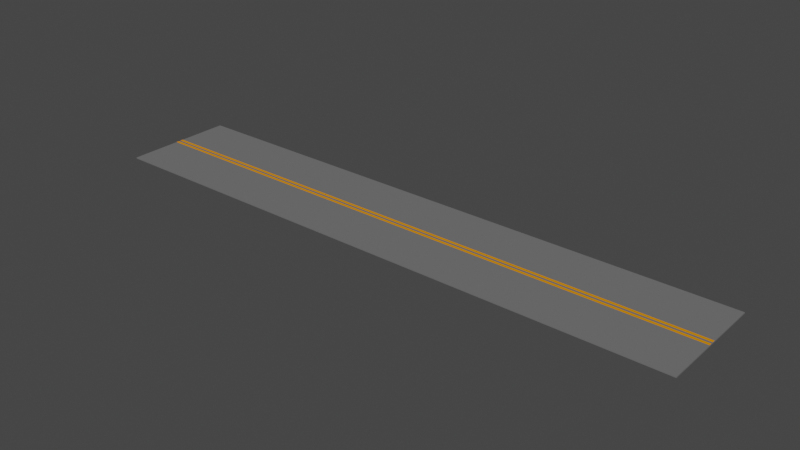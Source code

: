 # Source: blend.blend  (saved by Blender 2.82.7; exported with 4.5.12 LTS)
import bpy
from mathutils import Matrix  # noqa: F401  (used for matrix-valued properties, if any)

bpy.ops.wm.read_factory_settings(use_empty=True)
scene = bpy.context.scene
scene.name = 'Scene'

# ---- collections
col_collection = bpy.data.collections.new('Collection'); scene.collection.children.link(col_collection)

# ---- materials (node trees are filled in below, after node groups)
mat_material_002 = bpy.data.materials.new('Material.002')
mat_material_002.use_transparent_shadow = False
mat_material_002.diffuse_color = (0.1626, 0.1626, 0.1626, 1.0)
mat_material_001 = bpy.data.materials.new('Material.001')
mat_material_001.use_transparent_shadow = False
mat_material_001.diffuse_color = (0.8, 0.2706, 0.0, 1.0)

# ---- material node trees

# ---- world
world_world = bpy.data.worlds.new('World'); scene.world = world_world
world_world.use_nodes = True; world_world.node_tree.nodes.clear()
_N = world_world.node_tree.nodes; _L = world_world.node_tree.links
n0 = _N.new('ShaderNodeOutputWorld'); n0.name = 'World Output'; n0.location = (300, 300)
n1 = _N.new('ShaderNodeBackground'); n1.name = 'Background'; n1.location = (10, 300)
n1.inputs[0].default_value = (0.05088, 0.05088, 0.05088, 1.0)
_L.new(n1.outputs[0], n0.inputs[0])
n0.is_active_output = True
world_world.color = (0.05088, 0.05088, 0.05088)
world_world.use_sun_shadow = False
world_world.sun_shadow_jitter_overblur = 0.0

# ---- meshes
me_cube_001 = bpy.data.meshes.new('Cube.001')
me_cube_001.from_pydata([(-1.0, -1.0, -1.0), (-1.0, -1.0, 1.0), (-1.0, 1.0, -1.0), (-1.0, 1.0, 1.0), (1.0, -1.0, -1.0), (1.0, -1.0, 1.0), (1.0, 1.0, -1.0), (1.0, 1.0, 1.0)], [], [(0, 1, 3, 2), (2, 3, 7, 6), (6, 7, 5, 4), (4, 5, 1, 0), (2, 6, 4, 0), (7, 3, 1, 5)])
_uv = me_cube_001.uv_layers.new(name='UVMap')
_uv.uv.foreach_set('vector', [0.375, 0.0, 0.625, 0.0, 0.625, 0.25, 0.375, 0.25, 0.375, 0.25, 0.625, 0.25, 0.625, 0.5, 0.375, 0.5, 0.375, 0.5, 0.625, 0.5, 0.625, 0.75, 0.375, 0.75, 0.375, 0.75, 0.625, 0.75, 0.625, 1.0, 0.375, 1.0, 0.125, 0.5, 0.375, 0.5, 0.375, 0.75, 0.125, 0.75, 0.625, 0.5, 0.875, 0.5, 0.875, 0.75, 0.625, 0.75])
me_cube_001.materials.append(mat_material_002)
me_cube_001.use_remesh_fix_poles = True
me_cube_001.use_remesh_preserve_attributes = False
me_cube_001.use_mirror_vertex_groups = False
me_cube_001.update()
me_cube = bpy.data.meshes.new('Cube')
me_cube.from_pydata([(-1.0, -1.0, -1.0), (-1.0, -1.0, 1.0), (-1.0, 1.0, -1.0), (-1.0, 1.0, 1.0), (1.0, -1.0, -1.0), (1.0, -1.0, 1.0), (1.0, 1.0, -1.0), (1.0, 1.0, 1.0)], [], [(0, 1, 3, 2), (2, 3, 7, 6), (6, 7, 5, 4), (4, 5, 1, 0), (2, 6, 4, 0), (7, 3, 1, 5)])
_uv = me_cube.uv_layers.new(name='UVMap')
_uv.uv.foreach_set('vector', [0.375, 0.0, 0.625, 0.0, 0.625, 0.25, 0.375, 0.25, 0.375, 0.25, 0.625, 0.25, 0.625, 0.5, 0.375, 0.5, 0.375, 0.5, 0.625, 0.5, 0.625, 0.75, 0.375, 0.75, 0.375, 0.75, 0.625, 0.75, 0.625, 1.0, 0.375, 1.0, 0.125, 0.5, 0.375, 0.5, 0.375, 0.75, 0.125, 0.75, 0.625, 0.5, 0.875, 0.5, 0.875, 0.75, 0.625, 0.75])
me_cube.materials.append(mat_material_001)
me_cube.use_remesh_fix_poles = True
me_cube.use_remesh_preserve_attributes = False
me_cube.use_mirror_vertex_groups = False
me_cube.update()
me_cube_006 = bpy.data.meshes.new('Cube.006')
me_cube_006.from_pydata([(-1.0, -1.0, -1.0), (-1.0, -1.0, 1.0), (-1.0, 1.0, -1.0), (-1.0, 1.0, 1.0), (1.0, -1.0, -1.0), (1.0, -1.0, 1.0), (1.0, 1.0, -1.0), (1.0, 1.0, 1.0)], [], [(0, 1, 3, 2), (2, 3, 7, 6), (6, 7, 5, 4), (4, 5, 1, 0), (2, 6, 4, 0), (7, 3, 1, 5)])
_uv = me_cube_006.uv_layers.new(name='UVMap')
_uv.uv.foreach_set('vector', [0.375, 0.0, 0.625, 0.0, 0.625, 0.25, 0.375, 0.25, 0.375, 0.25, 0.625, 0.25, 0.625, 0.5, 0.375, 0.5, 0.375, 0.5, 0.625, 0.5, 0.625, 0.75, 0.375, 0.75, 0.375, 0.75, 0.625, 0.75, 0.625, 1.0, 0.375, 1.0, 0.125, 0.5, 0.375, 0.5, 0.375, 0.75, 0.125, 0.75, 0.625, 0.5, 0.875, 0.5, 0.875, 0.75, 0.625, 0.75])
me_cube_006.materials.append(mat_material_001)
me_cube_006.use_remesh_fix_poles = True
me_cube_006.use_remesh_preserve_attributes = False
me_cube_006.use_mirror_vertex_groups = False
me_cube_006.update()

# ---- objects
ob_cube = bpy.data.objects.new('Cube', me_cube_001)
ob_cube_003 = bpy.data.objects.new('Cube.003', me_cube)
ob_cube_001 = bpy.data.objects.new('Cube.001', me_cube_006)

# ---- transforms, parenting, visibility, modifiers, constraints
ob_cube.location = (-0.09477, -0.0002013, 2.265)
ob_cube.scale = (109.3, 20.48, 0.194)
ob_cube.lineart.crease_threshold = 0.0
ob_cube_003.location = (-0.177, 0.9701, 2.458)
ob_cube_003.scale = (109.3, 0.5217, 0.02088)
ob_cube_003.lineart.crease_threshold = 0.0
ob_cube_001.location = (-0.177, -0.9706, 2.458)
ob_cube_001.scale = (109.3, 0.5217, 0.02088)
ob_cube_001.lineart.crease_threshold = 0.0

# ---- collection membership
col_collection.objects.link(ob_cube)
col_collection.objects.link(ob_cube_003)
col_collection.objects.link(ob_cube_001)

# ---- scene / render settings (as saved in the file)
scene.frame_start = 1; scene.frame_end = 250; scene.frame_set(1)
scene.render.engine = 'BLENDER_EEVEE_NEXT'
scene.cycles.use_denoising = False
scene.cycles.samples = 128
scene.cycles.sampling_pattern = 'TABULATED_SOBOL'
scene.cycles.use_adaptive_sampling = False
scene.cycles.use_light_tree = False
scene.view_settings.view_transform = 'Filmic'
bpy.context.view_layer.update()

# ---- added for rendering (the .blend has no active camera and no usable light): camera, sun
cam_auto = bpy.data.cameras.new('AutoCamera')
cam_auto.lens = 50.0
cam_auto.sensor_width = 36.0
cam_auto.clip_end = 3611.97
ob_auto_camera = bpy.data.objects.new('AutoCamera', cam_auto)
scene.collection.objects.link(ob_auto_camera)
ob_auto_camera.location = (205.659, -246.974, 166.924)
ob_auto_camera.rotation_euler = (1.09748, -7.21219e-08, 0.694738)
scene.camera = ob_auto_camera
light_auto_sun = bpy.data.lights.new('AutoSun', 'SUN')
light_auto_sun.energy = 3.0
light_auto_sun.angle = 0.0523599
ob_auto_sun = bpy.data.objects.new('AutoSun', light_auto_sun)
scene.collection.objects.link(ob_auto_sun)
ob_auto_sun.rotation_euler = (0.872665, 0.174533, 0.523599)
bpy.context.view_layer.update()
